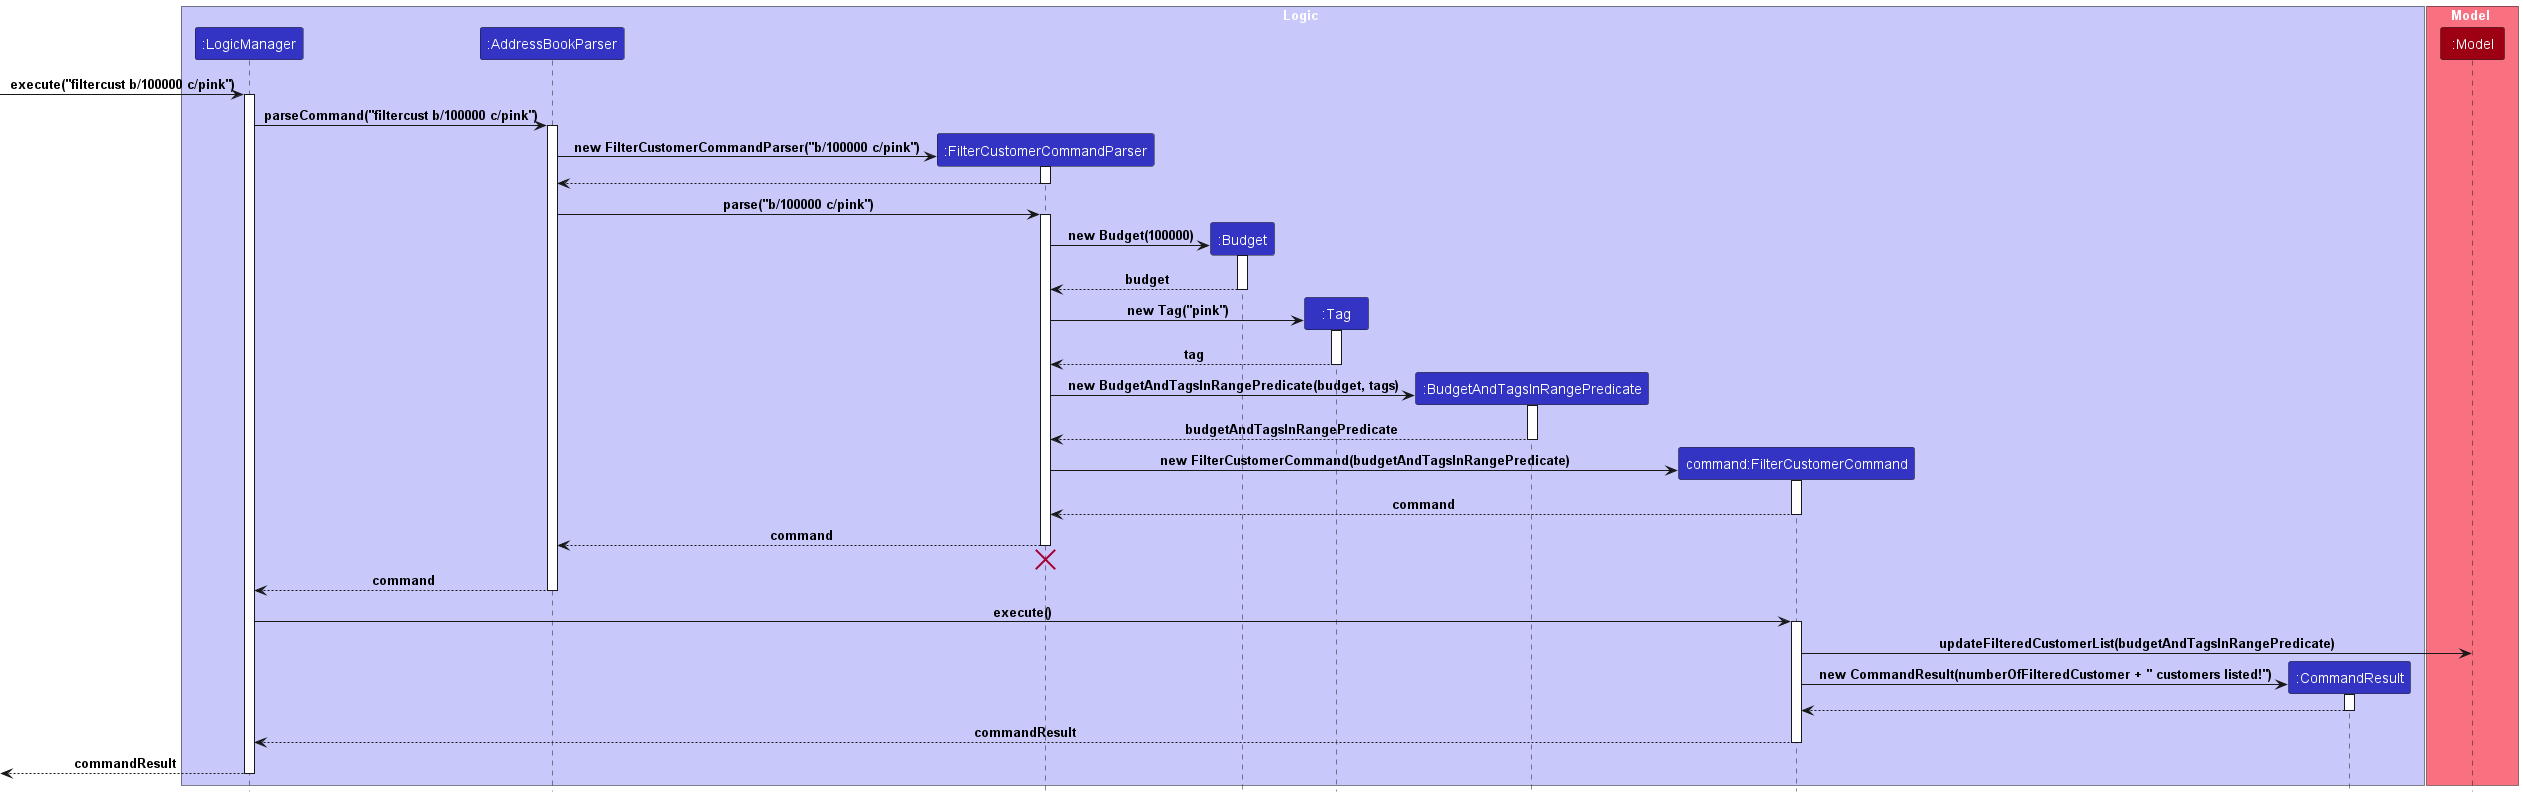

The diagram above was rendered by PlantUML. Its source (embedded in the PNG):
@startuml
!include style.puml

box Logic LOGIC_COLOR_T1
participant ":LogicManager" as LogicManager LOGIC_COLOR
participant ":AddressBookParser" as AddressBookParser LOGIC_COLOR
participant ":FilterCustomerCommandParser" as FilterCustomerCommandParser LOGIC_COLOR
participant ":Budget" as Budget LOGIC_COLOR
participant ":Tag" as Tag LOGIC_COLOR
participant ":BudgetAndTagsInRangePredicate" as BudgetAndTagsInRangePredicate LOGIC_COLOR
participant "command:FilterCustomerCommand" as FilterCustomerCommand LOGIC_COLOR
participant ":CommandResult" as CommandResult LOGIC_COLOR
end box

box Model MODEL_COLOR_T1
participant ":Model" as Model MODEL_COLOR
end box

[-> LogicManager : execute("filtercust b/100000 c/pink")
activate LogicManager

LogicManager -> AddressBookParser : parseCommand("filtercust b/100000 c/pink")
activate AddressBookParser

create FilterCustomerCommandParser
AddressBookParser -> FilterCustomerCommandParser : new FilterCustomerCommandParser("b/100000 c/pink")
activate FilterCustomerCommandParser

FilterCustomerCommandParser --> AddressBookParser
deactivate FilterCustomerCommandParser

AddressBookParser -> FilterCustomerCommandParser : parse("b/100000 c/pink")
activate FilterCustomerCommandParser

create Budget
FilterCustomerCommandParser -> Budget: new Budget(100000)
activate Budget

Budget --> FilterCustomerCommandParser: budget
deactivate Budget

create Tag
FilterCustomerCommandParser -> Tag: new Tag("pink")
activate Tag

Tag --> FilterCustomerCommandParser: tag
deactivate Tag

create BudgetAndTagsInRangePredicate
FilterCustomerCommandParser -> BudgetAndTagsInRangePredicate: new BudgetAndTagsInRangePredicate(budget, tags)
activate BudgetAndTagsInRangePredicate

BudgetAndTagsInRangePredicate --> FilterCustomerCommandParser: budgetAndTagsInRangePredicate
deactivate BudgetAndTagsInRangePredicate

create FilterCustomerCommand
FilterCustomerCommandParser -> FilterCustomerCommand : new FilterCustomerCommand(budgetAndTagsInRangePredicate)
activate FilterCustomerCommand

FilterCustomerCommand --> FilterCustomerCommandParser : command
deactivate FilterCustomerCommand

FilterCustomerCommandParser --> AddressBookParser : command
deactivate FilterCustomerCommandParser
'Hidden arrow to position the destroy marker below the end of the activation bar.
FilterCustomerCommandParser -[hidden]-> AddressBookParser
destroy FilterCustomerCommandParser

AddressBookParser --> LogicManager : command
deactivate AddressBookParser

LogicManager -> FilterCustomerCommand : execute()
activate FilterCustomerCommand

FilterCustomerCommand -> Model : updateFilteredCustomerList(budgetAndTagsInRangePredicate)

create CommandResult
FilterCustomerCommand -> CommandResult : new CommandResult(numberOfFilteredCustomer + " customers listed!")
activate CommandResult

CommandResult --> FilterCustomerCommand
deactivate CommandResult

FilterCustomerCommand --> LogicManager : commandResult
deactivate FilterCustomerCommand

[<--LogicManager : commandResult
deactivate LogicManager
@enduml